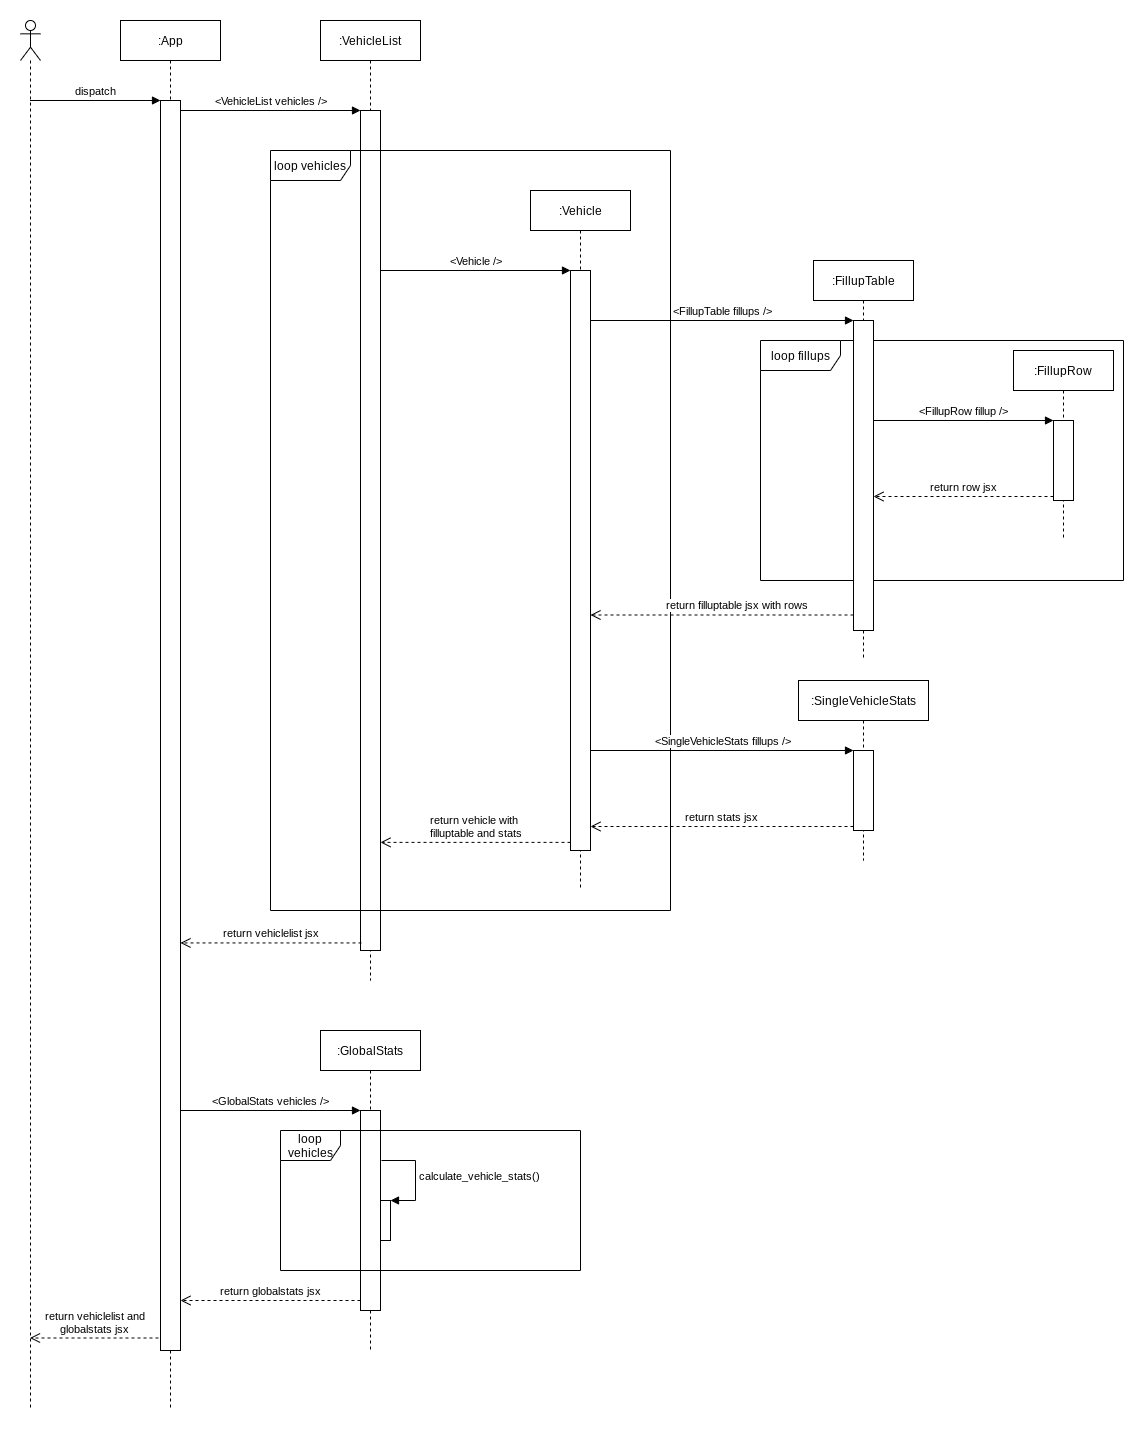

The diagram above was exported from draw.io. Its source (the exported page's mxGraphModel, read from the mxfile embedded in the PNG):
<mxGraphModel dx="2052" dy="1209" grid="1" gridSize="10" guides="1" tooltips="1" connect="1" arrows="1" fold="1" page="1" pageScale="1" pageWidth="1654" pageHeight="1169" math="0" shadow="0">
  <root>
    <mxCell id="0" />
    <mxCell id="1" parent="0" />
    <mxCell id="cBSt_lPbQtGu3HjW5Q8D-21" value="loop fillups" style="shape=umlFrame;whiteSpace=wrap;html=1;width=80;height=30;" vertex="1" parent="1">
      <mxGeometry x="920" y="390" width="363" height="240" as="geometry" />
    </mxCell>
    <mxCell id="cBSt_lPbQtGu3HjW5Q8D-1" value=":App" style="shape=umlLifeline;perimeter=lifelinePerimeter;whiteSpace=wrap;html=1;container=1;collapsible=0;recursiveResize=0;outlineConnect=0;" vertex="1" parent="1">
      <mxGeometry x="280" y="70" width="100" height="1390" as="geometry" />
    </mxCell>
    <mxCell id="cBSt_lPbQtGu3HjW5Q8D-11" value="" style="html=1;points=[];perimeter=orthogonalPerimeter;" vertex="1" parent="cBSt_lPbQtGu3HjW5Q8D-1">
      <mxGeometry x="40" y="80" width="20" height="1250" as="geometry" />
    </mxCell>
    <mxCell id="cBSt_lPbQtGu3HjW5Q8D-2" value=":VehicleList" style="shape=umlLifeline;perimeter=lifelinePerimeter;whiteSpace=wrap;html=1;container=1;collapsible=0;recursiveResize=0;outlineConnect=0;" vertex="1" parent="1">
      <mxGeometry x="480" y="70" width="100" height="960" as="geometry" />
    </mxCell>
    <mxCell id="cBSt_lPbQtGu3HjW5Q8D-6" value="" style="html=1;points=[];perimeter=orthogonalPerimeter;" vertex="1" parent="cBSt_lPbQtGu3HjW5Q8D-2">
      <mxGeometry x="40" y="90" width="20" height="840" as="geometry" />
    </mxCell>
    <mxCell id="cBSt_lPbQtGu3HjW5Q8D-3" value=":Vehicle" style="shape=umlLifeline;perimeter=lifelinePerimeter;whiteSpace=wrap;html=1;container=1;collapsible=0;recursiveResize=0;outlineConnect=0;" vertex="1" parent="1">
      <mxGeometry x="690" y="240" width="100" height="700" as="geometry" />
    </mxCell>
    <mxCell id="cBSt_lPbQtGu3HjW5Q8D-17" value="loop vehicles" style="shape=umlFrame;whiteSpace=wrap;html=1;width=80;height=30;" vertex="1" parent="cBSt_lPbQtGu3HjW5Q8D-3">
      <mxGeometry x="-260" y="-40" width="400" height="760" as="geometry" />
    </mxCell>
    <mxCell id="cBSt_lPbQtGu3HjW5Q8D-14" value="" style="html=1;points=[];perimeter=orthogonalPerimeter;" vertex="1" parent="cBSt_lPbQtGu3HjW5Q8D-3">
      <mxGeometry x="40" y="80" width="20" height="580" as="geometry" />
    </mxCell>
    <mxCell id="cBSt_lPbQtGu3HjW5Q8D-4" value=":FillupTable" style="shape=umlLifeline;perimeter=lifelinePerimeter;whiteSpace=wrap;html=1;container=1;collapsible=0;recursiveResize=0;outlineConnect=0;" vertex="1" parent="1">
      <mxGeometry x="973" y="310" width="100" height="400" as="geometry" />
    </mxCell>
    <mxCell id="cBSt_lPbQtGu3HjW5Q8D-18" value="" style="html=1;points=[];perimeter=orthogonalPerimeter;" vertex="1" parent="cBSt_lPbQtGu3HjW5Q8D-4">
      <mxGeometry x="40" y="60" width="20" height="310" as="geometry" />
    </mxCell>
    <mxCell id="cBSt_lPbQtGu3HjW5Q8D-5" value=":FillupRow" style="shape=umlLifeline;perimeter=lifelinePerimeter;whiteSpace=wrap;html=1;container=1;collapsible=0;recursiveResize=0;outlineConnect=0;" vertex="1" parent="1">
      <mxGeometry x="1173" y="400" width="100" height="190" as="geometry" />
    </mxCell>
    <mxCell id="cBSt_lPbQtGu3HjW5Q8D-7" value="&amp;lt;VehicleList vehicles /&amp;gt;" style="html=1;verticalAlign=bottom;endArrow=block;entryX=0;entryY=0;rounded=0;" edge="1" target="cBSt_lPbQtGu3HjW5Q8D-6" parent="1" source="cBSt_lPbQtGu3HjW5Q8D-11">
      <mxGeometry relative="1" as="geometry">
        <mxPoint x="390" y="160" as="sourcePoint" />
      </mxGeometry>
    </mxCell>
    <mxCell id="cBSt_lPbQtGu3HjW5Q8D-8" value="return vehiclelist jsx" style="html=1;verticalAlign=bottom;endArrow=open;dashed=1;endSize=8;exitX=0.05;exitY=0.991;rounded=0;exitDx=0;exitDy=0;exitPerimeter=0;" edge="1" source="cBSt_lPbQtGu3HjW5Q8D-6" parent="1" target="cBSt_lPbQtGu3HjW5Q8D-11">
      <mxGeometry relative="1" as="geometry">
        <mxPoint x="380" y="312" as="targetPoint" />
      </mxGeometry>
    </mxCell>
    <mxCell id="cBSt_lPbQtGu3HjW5Q8D-9" value="" style="shape=umlLifeline;participant=umlActor;perimeter=lifelinePerimeter;whiteSpace=wrap;html=1;container=1;collapsible=0;recursiveResize=0;verticalAlign=top;spacingTop=36;outlineConnect=0;" vertex="1" parent="1">
      <mxGeometry x="180" y="70" width="20" height="1390" as="geometry" />
    </mxCell>
    <mxCell id="cBSt_lPbQtGu3HjW5Q8D-12" value="dispatch" style="html=1;verticalAlign=bottom;endArrow=block;entryX=0;entryY=0;rounded=0;" edge="1" target="cBSt_lPbQtGu3HjW5Q8D-11" parent="1" source="cBSt_lPbQtGu3HjW5Q8D-9">
      <mxGeometry relative="1" as="geometry">
        <mxPoint x="250" y="150" as="sourcePoint" />
      </mxGeometry>
    </mxCell>
    <mxCell id="cBSt_lPbQtGu3HjW5Q8D-13" value="return vehiclelist and&lt;br&gt;globalstats jsx" style="html=1;verticalAlign=bottom;endArrow=open;dashed=1;endSize=8;exitX=-0.1;exitY=0.99;rounded=0;exitDx=0;exitDy=0;exitPerimeter=0;" edge="1" source="cBSt_lPbQtGu3HjW5Q8D-11" parent="1" target="cBSt_lPbQtGu3HjW5Q8D-9">
      <mxGeometry relative="1" as="geometry">
        <mxPoint x="250" y="226" as="targetPoint" />
      </mxGeometry>
    </mxCell>
    <mxCell id="cBSt_lPbQtGu3HjW5Q8D-15" value="&amp;lt;Vehicle /&amp;gt;" style="html=1;verticalAlign=bottom;endArrow=block;entryX=0;entryY=0;rounded=0;" edge="1" target="cBSt_lPbQtGu3HjW5Q8D-14" parent="1" source="cBSt_lPbQtGu3HjW5Q8D-6">
      <mxGeometry relative="1" as="geometry">
        <mxPoint x="610" y="270" as="sourcePoint" />
      </mxGeometry>
    </mxCell>
    <mxCell id="cBSt_lPbQtGu3HjW5Q8D-16" value="return vehicle with &lt;br&gt;filluptable and stats" style="html=1;verticalAlign=bottom;endArrow=open;dashed=1;endSize=8;exitX=0;exitY=0.986;rounded=0;exitDx=0;exitDy=0;exitPerimeter=0;" edge="1" source="cBSt_lPbQtGu3HjW5Q8D-14" parent="1" target="cBSt_lPbQtGu3HjW5Q8D-6">
      <mxGeometry relative="1" as="geometry">
        <mxPoint x="650" y="346" as="targetPoint" />
      </mxGeometry>
    </mxCell>
    <mxCell id="cBSt_lPbQtGu3HjW5Q8D-19" value="&amp;lt;FillupTable fillups /&amp;gt;" style="html=1;verticalAlign=bottom;endArrow=block;entryX=0;entryY=0;rounded=0;" edge="1" target="cBSt_lPbQtGu3HjW5Q8D-18" parent="1" source="cBSt_lPbQtGu3HjW5Q8D-14">
      <mxGeometry relative="1" as="geometry">
        <mxPoint x="850" y="430" as="sourcePoint" />
      </mxGeometry>
    </mxCell>
    <mxCell id="cBSt_lPbQtGu3HjW5Q8D-20" value="return filluptable jsx with rows" style="html=1;verticalAlign=bottom;endArrow=open;dashed=1;endSize=8;exitX=0;exitY=0.95;rounded=0;" edge="1" source="cBSt_lPbQtGu3HjW5Q8D-18" parent="1" target="cBSt_lPbQtGu3HjW5Q8D-14">
      <mxGeometry x="-0.1111" relative="1" as="geometry">
        <mxPoint x="850" y="506" as="targetPoint" />
        <mxPoint as="offset" />
      </mxGeometry>
    </mxCell>
    <mxCell id="cBSt_lPbQtGu3HjW5Q8D-22" value="" style="html=1;points=[];perimeter=orthogonalPerimeter;" vertex="1" parent="1">
      <mxGeometry x="1213" y="470" width="20" height="80" as="geometry" />
    </mxCell>
    <mxCell id="cBSt_lPbQtGu3HjW5Q8D-23" value="&amp;lt;FillupRow fillup /&amp;gt;" style="html=1;verticalAlign=bottom;endArrow=block;entryX=0;entryY=0;rounded=0;" edge="1" target="cBSt_lPbQtGu3HjW5Q8D-22" parent="1">
      <mxGeometry relative="1" as="geometry">
        <mxPoint x="1033" y="470" as="sourcePoint" />
      </mxGeometry>
    </mxCell>
    <mxCell id="cBSt_lPbQtGu3HjW5Q8D-24" value="return row jsx" style="html=1;verticalAlign=bottom;endArrow=open;dashed=1;endSize=8;exitX=0;exitY=0.95;rounded=0;" edge="1" source="cBSt_lPbQtGu3HjW5Q8D-22" parent="1">
      <mxGeometry relative="1" as="geometry">
        <mxPoint x="1033" y="546" as="targetPoint" />
      </mxGeometry>
    </mxCell>
    <mxCell id="cBSt_lPbQtGu3HjW5Q8D-26" value=":SingleVehicleStats" style="shape=umlLifeline;perimeter=lifelinePerimeter;whiteSpace=wrap;html=1;container=1;collapsible=0;recursiveResize=0;outlineConnect=0;" vertex="1" parent="1">
      <mxGeometry x="958" y="730" width="130" height="180" as="geometry" />
    </mxCell>
    <mxCell id="cBSt_lPbQtGu3HjW5Q8D-28" value="" style="html=1;points=[];perimeter=orthogonalPerimeter;" vertex="1" parent="cBSt_lPbQtGu3HjW5Q8D-26">
      <mxGeometry x="55" y="70" width="20" height="80" as="geometry" />
    </mxCell>
    <mxCell id="cBSt_lPbQtGu3HjW5Q8D-29" value="&amp;lt;SingleVehicleStats fillups /&amp;gt;" style="html=1;verticalAlign=bottom;endArrow=block;entryX=0;entryY=0;rounded=0;" edge="1" target="cBSt_lPbQtGu3HjW5Q8D-28" parent="1" source="cBSt_lPbQtGu3HjW5Q8D-14">
      <mxGeometry relative="1" as="geometry">
        <mxPoint x="850" y="870" as="sourcePoint" />
      </mxGeometry>
    </mxCell>
    <mxCell id="cBSt_lPbQtGu3HjW5Q8D-30" value="return stats jsx" style="html=1;verticalAlign=bottom;endArrow=open;dashed=1;endSize=8;exitX=0;exitY=0.95;rounded=0;" edge="1" source="cBSt_lPbQtGu3HjW5Q8D-28" parent="1" target="cBSt_lPbQtGu3HjW5Q8D-14">
      <mxGeometry relative="1" as="geometry">
        <mxPoint x="850" y="946" as="targetPoint" />
      </mxGeometry>
    </mxCell>
    <mxCell id="cBSt_lPbQtGu3HjW5Q8D-31" value=":GlobalStats" style="shape=umlLifeline;perimeter=lifelinePerimeter;whiteSpace=wrap;html=1;container=1;collapsible=0;recursiveResize=0;outlineConnect=0;" vertex="1" parent="1">
      <mxGeometry x="480" y="1080" width="100" height="320" as="geometry" />
    </mxCell>
    <mxCell id="cBSt_lPbQtGu3HjW5Q8D-32" value="" style="html=1;points=[];perimeter=orthogonalPerimeter;" vertex="1" parent="cBSt_lPbQtGu3HjW5Q8D-31">
      <mxGeometry x="40" y="80" width="20" height="200" as="geometry" />
    </mxCell>
    <mxCell id="cBSt_lPbQtGu3HjW5Q8D-35" value="" style="html=1;points=[];perimeter=orthogonalPerimeter;" vertex="1" parent="cBSt_lPbQtGu3HjW5Q8D-31">
      <mxGeometry x="60" y="170" width="10" height="40" as="geometry" />
    </mxCell>
    <mxCell id="cBSt_lPbQtGu3HjW5Q8D-36" value="calculate_vehicle_stats()" style="edgeStyle=orthogonalEdgeStyle;html=1;align=left;spacingLeft=2;endArrow=block;rounded=0;entryX=1;entryY=0;" edge="1" target="cBSt_lPbQtGu3HjW5Q8D-35" parent="cBSt_lPbQtGu3HjW5Q8D-31">
      <mxGeometry relative="1" as="geometry">
        <mxPoint x="61" y="130" as="sourcePoint" />
        <Array as="points">
          <mxPoint x="61" y="130" />
          <mxPoint x="95" y="130" />
          <mxPoint x="95" y="170" />
        </Array>
      </mxGeometry>
    </mxCell>
    <mxCell id="cBSt_lPbQtGu3HjW5Q8D-33" value="&amp;lt;GlobalStats vehicles /&amp;gt;" style="html=1;verticalAlign=bottom;endArrow=block;entryX=0;entryY=0;rounded=0;" edge="1" target="cBSt_lPbQtGu3HjW5Q8D-32" parent="1" source="cBSt_lPbQtGu3HjW5Q8D-11">
      <mxGeometry relative="1" as="geometry">
        <mxPoint x="450" y="1160" as="sourcePoint" />
      </mxGeometry>
    </mxCell>
    <mxCell id="cBSt_lPbQtGu3HjW5Q8D-34" value="return globalstats jsx" style="html=1;verticalAlign=bottom;endArrow=open;dashed=1;endSize=8;exitX=0;exitY=0.95;rounded=0;" edge="1" source="cBSt_lPbQtGu3HjW5Q8D-32" parent="1" target="cBSt_lPbQtGu3HjW5Q8D-11">
      <mxGeometry relative="1" as="geometry">
        <mxPoint x="450" y="1236" as="targetPoint" />
      </mxGeometry>
    </mxCell>
    <mxCell id="cBSt_lPbQtGu3HjW5Q8D-37" value="loop vehicles" style="shape=umlFrame;whiteSpace=wrap;html=1;" vertex="1" parent="1">
      <mxGeometry x="440" y="1180" width="300" height="140" as="geometry" />
    </mxCell>
  </root>
</mxGraphModel>